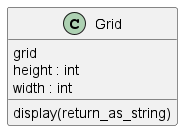

The diagram above was rendered by PlantUML. Its source (embedded in the PNG):
@startuml classes_simplex
set namespaceSeparator none
class "Grid" as api.classes.Grid.Grid {
  grid
  height : int
  width : int
  display(return_as_string)
}
@enduml